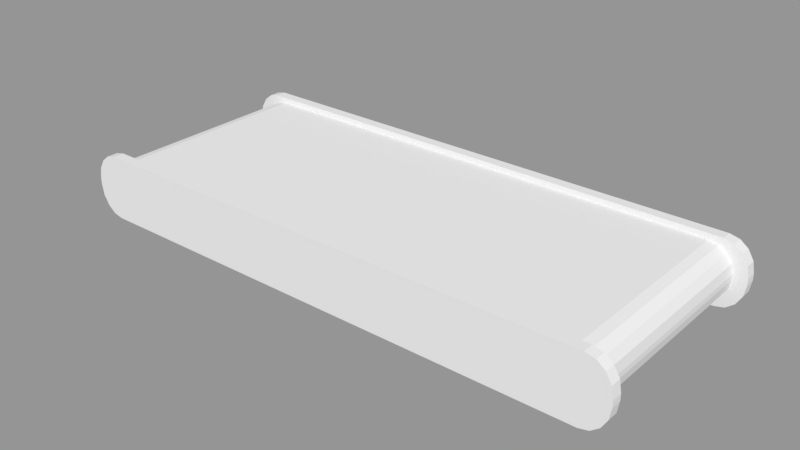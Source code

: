 # Source: Conveyor.blend  (saved by Blender 2.78.0; exported with 4.5.12 LTS)
import bpy
from mathutils import Matrix  # noqa: F401  (used for matrix-valued properties, if any)

bpy.ops.wm.read_factory_settings(use_empty=True)
scene = bpy.context.scene
scene.name = 'Scene'

# ---- collections
col_collection_1 = bpy.data.collections.new('Collection 1'); scene.collection.children.link(col_collection_1)

# ---- meshes
me_cube = bpy.data.meshes.new('Cube')
me_cube.from_pydata([(-2.5, -1.0, -0.02399), (-2.274, -1.0, -0.25), (-2.483, -1.0, -0.1105), (-2.434, -1.0, -0.1838), (-2.36, -1.0, -0.2328), (-2.274, -1.0, 0.25), (-2.5, -1.0, 0.02399), (-2.36, -1.0, 0.2328), (-2.434, -1.0, 0.1838), (-2.483, -1.0, 0.1105), (-2.274, 1.0, -0.25), (-2.5, 1.0, -0.02399), (-2.36, 1.0, -0.2328), (-2.434, 1.0, -0.1838), (-2.483, 1.0, -0.1105), (-2.5, 1.0, 0.02399), (-2.274, 1.0, 0.25), (-2.483, 1.0, 0.1105), (-2.434, 1.0, 0.1838), (-2.36, 1.0, 0.2328), (2.274, -1.0, -0.25), (2.5, -1.0, -0.02399), (2.36, -1.0, -0.2328), (2.434, -1.0, -0.1838), (2.483, -1.0, -0.1105), (2.5, -1.0, 0.02399), (2.274, -1.0, 0.25), (2.483, -1.0, 0.1105), (2.434, -1.0, 0.1838), (2.36, -1.0, 0.2328), (2.5, 1.0, -0.02399), (2.274, 1.0, -0.25), (2.483, 1.0, -0.1105), (2.434, 1.0, -0.1838), (2.36, 1.0, -0.2328), (2.274, 1.0, 0.25), (2.5, 1.0, 0.02399), (2.36, 1.0, 0.2328), (2.434, 1.0, 0.1838), (2.483, 1.0, 0.1105)], [], [(30, 36, 25, 21), (35, 16, 5, 26), (0, 6, 15, 11), (10, 1, 4, 12), (12, 4, 3, 13), (13, 3, 2, 14), (14, 2, 0, 11), (5, 16, 19, 7), (7, 19, 18, 8), (8, 18, 17, 9), (9, 17, 15, 6), (20, 31, 34, 22), (22, 34, 33, 23), (23, 33, 32, 24), (24, 32, 30, 21), (35, 26, 29, 37), (37, 29, 28, 38), (38, 28, 27, 39), (39, 27, 25, 36), (10, 31, 20, 1)])
_uv = me_cube.uv_layers.new(name='UVMap')
_uv.uv.foreach_set('vector', [0.5333, 4.353e-05, 0.5378, 4.35e-05, 0.5378, 0.1887, 0.5333, 0.1887, 0.5711, 4.344e-05, 1.0, 4.345e-05, 1.0, 0.1887, 0.5711, 0.1887, 0.03783, 0.1887, 0.03331, 0.1887, 0.03331, 4.407e-05, 0.03783, 4.405e-05, 0.0711, 4.395e-05, 0.0711, 0.1887, 0.06278, 0.1887, 0.06278, 4.395e-05, 0.06278, 4.395e-05, 0.06278, 0.1887, 0.05447, 0.1887, 0.05447, 4.398e-05, 0.05447, 4.398e-05, 0.05447, 0.1887, 0.04615, 0.1887, 0.04615, 4.401e-05, 0.04615, 4.401e-05, 0.04615, 0.1887, 0.03783, 0.1887, 0.03783, 4.405e-05, 4.343e-05, 0.1887, 4.343e-05, 4.42e-05, 0.00836, 4.419e-05, 0.00836, 0.1887, 0.00836, 0.1887, 0.00836, 4.419e-05, 0.01668, 4.417e-05, 0.01668, 0.1887, 0.01668, 0.1887, 0.01668, 4.417e-05, 0.02499, 4.413e-05, 0.02499, 0.1887, 0.02499, 0.1887, 0.02499, 4.413e-05, 0.03331, 4.407e-05, 0.03331, 0.1887, 0.5, 0.1887, 0.5, 4.369e-05, 0.5083, 4.365e-05, 0.5083, 0.1887, 0.5083, 0.1887, 0.5083, 4.365e-05, 0.5166, 4.362e-05, 0.5166, 0.1887, 0.5166, 0.1887, 0.5166, 4.362e-05, 0.5249, 4.358e-05, 0.5249, 0.1887, 0.5249, 0.1887, 0.5249, 4.358e-05, 0.5333, 4.353e-05, 0.5333, 0.1887, 0.5711, 4.344e-05, 0.5711, 0.1887, 0.5627, 0.1887, 0.5627, 4.343e-05, 0.5627, 4.343e-05, 0.5627, 0.1887, 0.5544, 0.1887, 0.5544, 4.344e-05, 0.5544, 4.344e-05, 0.5544, 0.1887, 0.5461, 0.1887, 0.5461, 4.346e-05, 0.5461, 4.346e-05, 0.5461, 0.1887, 0.5378, 0.1887, 0.5378, 4.35e-05, 0.0711, 4.395e-05, 0.5, 4.369e-05, 0.5, 0.1887, 0.0711, 0.1887])
me_cube.use_remesh_preserve_volume = False
me_cube.use_remesh_preserve_attributes = False
me_cube.use_mirror_vertex_groups = False
me_cube.update()
me_cube_001 = bpy.data.meshes.new('Cube.001')
me_cube_001.from_pydata([(-2.625, -0.05, -0.02879), (-2.388, -0.05, -0.3), (-2.607, -0.05, -0.1326), (-2.555, -0.05, -0.2206), (-2.479, -0.05, -0.2794), (-2.388, -0.05, 0.3), (-2.625, -0.05, 0.02879), (-2.479, -0.05, 0.2794), (-2.555, -0.05, 0.2206), (-2.607, -0.05, 0.1326), (-2.388, 0.05, -0.3), (-2.625, 0.05, -0.02879), (-2.479, 0.05, -0.2794), (-2.555, 0.05, -0.2206), (-2.607, 0.05, -0.1326), (-2.625, 0.05, 0.02879), (-2.388, 0.05, 0.3), (-2.607, 0.05, 0.1326), (-2.555, 0.05, 0.2206), (-2.479, 0.05, 0.2794), (2.388, -0.05, -0.3), (2.625, -0.05, -0.02879), (2.479, -0.05, -0.2794), (2.555, -0.05, -0.2206), (2.607, -0.05, -0.1326), (2.625, -0.05, 0.02879), (2.388, -0.05, 0.3), (2.607, -0.05, 0.1326), (2.555, -0.05, 0.2206), (2.479, -0.05, 0.2794), (2.625, 0.05, -0.02879), (2.388, 0.05, -0.3), (2.607, 0.05, -0.1326), (2.555, 0.05, -0.2206), (2.479, 0.05, -0.2794), (2.388, 0.05, 0.3), (2.625, 0.05, 0.02879), (2.479, 0.05, 0.2794), (2.555, 0.05, 0.2206), (2.607, 0.05, 0.1326)], [], [(20, 22, 23, 24, 21, 25, 27, 28, 29, 26, 5, 7, 8, 9, 6, 0, 2, 3, 4, 1), (30, 36, 25, 21), (35, 16, 5, 26), (0, 6, 15, 11), (10, 12, 13, 14, 11, 15, 17, 18, 19, 16, 35, 37, 38, 39, 36, 30, 32, 33, 34, 31), (10, 1, 4, 12), (12, 4, 3, 13), (13, 3, 2, 14), (14, 2, 0, 11), (5, 16, 19, 7), (7, 19, 18, 8), (8, 18, 17, 9), (9, 17, 15, 6), (20, 31, 34, 22), (22, 34, 33, 23), (23, 33, 32, 24), (24, 32, 30, 21), (35, 26, 29, 37), (37, 29, 28, 38), (38, 28, 27, 39), (39, 27, 25, 36), (10, 31, 20, 1)])
_uv = me_cube_001.uv_layers.new(name='UVMap')
_uv.uv.foreach_set('vector', [0.9197, 0.3055, 0.9364, 0.3091, 0.9506, 0.3198, 0.9601, 0.3359, 0.9635, 0.3549, 0.9635, 0.371, 0.9602, 0.39, 0.9508, 0.4062, 0.9362, 0.4204, 0.9182, 0.4337, 0.04288, 0.4207, 0.02628, 0.4167, 0.01233, 0.4057, 0.003141, 0.3894, 0.0001123, 0.3703, 0.000269, 0.3598, 0.003863, 0.3408, 0.01353, 0.3248, 0.02781, 0.3143, 0.04451, 0.3107, 0.9718, 0.09721, 0.9725, 0.08413, 0.9951, 0.08358, 0.9955, 0.09909, 0.9184, 0.02365, 0.06296, 0.01846, 0.05882, 0.0001136, 0.9267, 0.0001123, -0.004896, 0.07314, -0.00495, 0.05795, 0.01861, 0.06101, 0.01799, 0.07248, 0.04391, 0.3052, 0.02724, 0.3015, 0.01306, 0.2909, 0.003537, 0.2748, 0.0001123, 0.2558, 0.0001123, 0.2397, 0.003425, 0.2207, 0.01286, 0.2045, 0.02739, 0.1903, 0.04539, 0.177, 0.9208, 0.19, 0.9373, 0.194, 0.9513, 0.205, 0.9605, 0.2213, 0.9635, 0.2403, 0.9634, 0.2509, 0.9598, 0.2699, 0.9501, 0.2859, 0.9358, 0.2964, 0.9191, 0.3, 0.06214, 0.1272, 0.05451, 0.1503, 0.03138, 0.1402, 0.04406, 0.1205, 0.04406, 0.1205, 0.03138, 0.1402, 0.01201, 0.1232, 0.02986, 0.1094, 0.02986, 0.1094, 0.01201, 0.1232, -0.000485, 0.09973, 0.02086, 0.09287, 0.02086, 0.09287, -0.000485, 0.09973, -0.004896, 0.07314, 0.01799, 0.07248, 0.06322, -0.01108, 0.06802, 0.01023, 0.05028, 0.01549, 0.04117, -0.004549, 0.04117, -0.004549, 0.05028, 0.01549, 0.03478, 0.02587, 0.01975, 0.008977, 0.01975, 0.008977, 0.03478, 0.02587, 0.02358, 0.04151, 0.003101, 0.03063, 0.003101, 0.03063, 0.02358, 0.04151, 0.01861, 0.06101, -0.00495, 0.05795, 0.9282, 0.1672, 0.9229, 0.148, 0.9436, 0.1417, 0.9528, 0.1612, 0.9528, 0.1612, 0.9436, 0.1417, 0.9582, 0.1302, 0.9734, 0.1464, 0.9734, 0.1464, 0.9582, 0.1302, 0.9679, 0.1154, 0.9881, 0.1252, 0.9881, 0.1252, 0.9679, 0.1154, 0.9718, 0.09721, 0.9955, 0.09909, 0.9228, 0.03068, 0.9302, 0.009696, 0.9556, 0.017, 0.944, 0.03733, 0.944, 0.03733, 0.9556, 0.017, 0.977, 0.03486, 0.9594, 0.05046, 0.9594, 0.05046, 0.977, 0.03486, 0.99, 0.05798, 0.969, 0.0658, 0.969, 0.0658, 0.99, 0.05798, 0.9951, 0.08358, 0.9725, 0.08413, 0.05789, 0.1192, 0.9185, 0.1552, 0.9245, 0.1768, 0.05132, 0.1391])
me_cube_001.use_remesh_preserve_volume = False
me_cube_001.use_remesh_preserve_attributes = False
me_cube_001.use_mirror_vertex_groups = False
me_cube_001.update()
me_cube_003 = bpy.data.meshes.new('Cube.003')
me_cube_003.from_pydata([(-2.625, -0.05, -0.02879), (-2.388, -0.05, -0.3), (-2.607, -0.05, -0.1326), (-2.555, -0.05, -0.2206), (-2.479, -0.05, -0.2794), (-2.388, -0.05, 0.3), (-2.625, -0.05, 0.02879), (-2.479, -0.05, 0.2794), (-2.555, -0.05, 0.2206), (-2.607, -0.05, 0.1326), (-2.388, 0.05, -0.3), (-2.625, 0.05, -0.02879), (-2.479, 0.05, -0.2794), (-2.555, 0.05, -0.2206), (-2.607, 0.05, -0.1326), (-2.625, 0.05, 0.02879), (-2.388, 0.05, 0.3), (-2.607, 0.05, 0.1326), (-2.555, 0.05, 0.2206), (-2.479, 0.05, 0.2794), (2.388, -0.05, -0.3), (2.625, -0.05, -0.02879), (2.479, -0.05, -0.2794), (2.555, -0.05, -0.2206), (2.607, -0.05, -0.1326), (2.625, -0.05, 0.02879), (2.388, -0.05, 0.3), (2.607, -0.05, 0.1326), (2.555, -0.05, 0.2206), (2.479, -0.05, 0.2794), (2.625, 0.05, -0.02879), (2.388, 0.05, -0.3), (2.607, 0.05, -0.1326), (2.555, 0.05, -0.2206), (2.479, 0.05, -0.2794), (2.388, 0.05, 0.3), (2.625, 0.05, 0.02879), (2.479, 0.05, 0.2794), (2.555, 0.05, 0.2206), (2.607, 0.05, 0.1326)], [], [(20, 22, 23, 24, 21, 25, 27, 28, 29, 26, 5, 7, 8, 9, 6, 0, 2, 3, 4, 1), (30, 36, 25, 21), (35, 16, 5, 26), (0, 6, 15, 11), (10, 12, 13, 14, 11, 15, 17, 18, 19, 16, 35, 37, 38, 39, 36, 30, 32, 33, 34, 31), (10, 1, 4, 12), (12, 4, 3, 13), (13, 3, 2, 14), (14, 2, 0, 11), (5, 16, 19, 7), (7, 19, 18, 8), (8, 18, 17, 9), (9, 17, 15, 6), (20, 31, 34, 22), (22, 34, 33, 23), (23, 33, 32, 24), (24, 32, 30, 21), (35, 26, 29, 37), (37, 29, 28, 38), (38, 28, 27, 39), (39, 27, 25, 36), (10, 31, 20, 1)])
_uv = me_cube_003.uv_layers.new(name='UVMap')
_uv.uv.foreach_set('vector', [0.9197, 0.3055, 0.9364, 0.3091, 0.9506, 0.3198, 0.9601, 0.3359, 0.9635, 0.3549, 0.9635, 0.371, 0.9602, 0.39, 0.9508, 0.4062, 0.9362, 0.4204, 0.9182, 0.4337, 0.04288, 0.4207, 0.02628, 0.4167, 0.01233, 0.4057, 0.003141, 0.3894, 0.0001123, 0.3703, 0.000269, 0.3598, 0.003863, 0.3408, 0.01353, 0.3248, 0.02781, 0.3143, 0.04451, 0.3107, 0.9734, 0.09828, 0.9741, 0.08361, 0.9995, 0.08299, 0.9999, 0.1004, 0.9184, 0.02365, 0.06296, 0.01846, 0.05882, 0.0001136, 0.9267, 0.0001123, 0.0001593, 0.07265, 0.0001123, 0.05957, 0.0204, 0.0622, 0.01987, 0.07208, 0.04391, 0.3052, 0.02724, 0.3015, 0.01306, 0.2909, 0.003537, 0.2748, 0.0001123, 0.2558, 0.0001123, 0.2397, 0.003425, 0.2207, 0.01286, 0.2045, 0.02739, 0.1903, 0.04539, 0.177, 0.9208, 0.19, 0.9373, 0.194, 0.9513, 0.205, 0.9605, 0.2213, 0.9635, 0.2403, 0.9634, 0.2509, 0.9598, 0.2699, 0.9501, 0.2859, 0.9358, 0.2964, 0.9191, 0.3, 0.05789, 0.1192, 0.05132, 0.1391, 0.0314, 0.1304, 0.04233, 0.1135, 0.04233, 0.1135, 0.0314, 0.1304, 0.01472, 0.1158, 0.03009, 0.1039, 0.03009, 0.1039, 0.01472, 0.1158, 0.003958, 0.09555, 0.02234, 0.08964, 0.02234, 0.08964, 0.003958, 0.09555, 0.0001593, 0.07265, 0.01987, 0.07208, 0.05882, 0.0001136, 0.06296, 0.01846, 0.04768, 0.023, 0.03983, 0.00574, 0.03983, 0.00574, 0.04768, 0.023, 0.03433, 0.03194, 0.02139, 0.01739, 0.02139, 0.01739, 0.03433, 0.03194, 0.02468, 0.04541, 0.007046, 0.03603, 0.007046, 0.03603, 0.02468, 0.04541, 0.0204, 0.0622, 0.0001123, 0.05957, 0.9245, 0.1768, 0.9185, 0.1552, 0.9417, 0.1482, 0.952, 0.1701, 0.952, 0.1701, 0.9417, 0.1482, 0.958, 0.1353, 0.9752, 0.1535, 0.9752, 0.1535, 0.958, 0.1353, 0.969, 0.1186, 0.9916, 0.1296, 0.9916, 0.1296, 0.969, 0.1186, 0.9734, 0.09828, 0.9999, 0.1004, 0.9184, 0.02365, 0.9267, 0.0001123, 0.9551, 0.008302, 0.9421, 0.03111, 0.9421, 0.03111, 0.9551, 0.008302, 0.9792, 0.02834, 0.9595, 0.04584, 0.9595, 0.04584, 0.9792, 0.02834, 0.9938, 0.05428, 0.9702, 0.06305, 0.9702, 0.06305, 0.9938, 0.05428, 0.9995, 0.08299, 0.9741, 0.08361, 0.05789, 0.1192, 0.9185, 0.1552, 0.9245, 0.1768, 0.05132, 0.1391])
me_cube_003.use_remesh_preserve_volume = False
me_cube_003.use_remesh_preserve_attributes = False
me_cube_003.use_mirror_vertex_groups = False
me_cube_003.update()

# ---- objects
ob_conveyor = bpy.data.objects.new('Conveyor', me_cube)
ob_side_r = bpy.data.objects.new('Side R', me_cube_001)
ob_side_l = bpy.data.objects.new('Side L', me_cube_003)

# ---- transforms, parenting, visibility, modifiers, constraints
ob_conveyor.location = (0.0, 0.0, 0.0)
ob_conveyor.lineart.crease_threshold = 0.0
ob_side_r.location = (0.0, -1.001, 0.0)
ob_side_r.lineart.crease_threshold = 0.0
ob_side_l.location = (0.0, 1.0, 0.0)
ob_side_l.lineart.crease_threshold = 0.0

# ---- collection membership
col_collection_1.objects.link(ob_conveyor)
col_collection_1.objects.link(ob_side_r)
col_collection_1.objects.link(ob_side_l)

# ---- scene / render settings (as saved in the file)
scene.frame_start = 1; scene.frame_end = 250; scene.frame_set(1)
scene.render.engine = 'BLENDER_EEVEE_NEXT'
scene.render.resolution_percentage = 50
scene.render.dither_intensity = 0.0
scene.cycles.use_denoising = False
scene.cycles.samples = 128
scene.cycles.sampling_pattern = 'TABULATED_SOBOL'
scene.cycles.light_sampling_threshold = 0.0
scene.cycles.use_adaptive_sampling = False
scene.cycles.use_light_tree = False
scene.cycles.blur_glossy = 0.0
scene.cycles.sample_clamp_indirect = 0.0
scene.view_settings.view_transform = 'Standard'
bpy.context.view_layer.update()

# ---- added for rendering (the .blend has no active camera and no usable light): camera, sun + grey world if the file has none
cam_auto = bpy.data.cameras.new('AutoCamera')
cam_auto.lens = 50.0
cam_auto.sensor_width = 36.0
cam_auto.clip_end = 1000.0
ob_auto_camera = bpy.data.objects.new('AutoCamera', cam_auto)
scene.collection.objects.link(ob_auto_camera)
ob_auto_camera.location = (5.26148, -6.31452, 4.20919)
ob_auto_camera.rotation_euler = (1.09748, -7.21219e-08, 0.694738)
scene.camera = ob_auto_camera
light_auto_sun = bpy.data.lights.new('AutoSun', 'SUN')
light_auto_sun.energy = 3.0
light_auto_sun.angle = 0.0523599
ob_auto_sun = bpy.data.objects.new('AutoSun', light_auto_sun)
scene.collection.objects.link(ob_auto_sun)
ob_auto_sun.rotation_euler = (0.872665, 0.174533, 0.523599)
if scene.world is None:
    world_auto = bpy.data.worlds.new('AutoWorld')
    world_auto.color = (0.3, 0.3, 0.3)
    scene.world = world_auto
bpy.context.view_layer.update()
